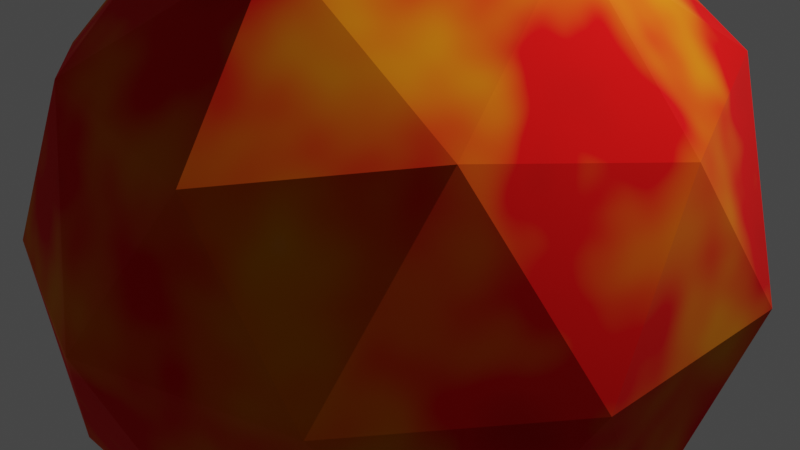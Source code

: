 # Source: otherplanet.blend  (saved by Blender 3.1.7; exported with 4.5.12 LTS)
import bpy
from mathutils import Matrix  # noqa: F401  (used for matrix-valued properties, if any)

bpy.ops.wm.read_factory_settings(use_empty=True)
scene = bpy.context.scene
scene.name = 'Scene'

# ---- collections
col_collection = bpy.data.collections.new('Collection'); scene.collection.children.link(col_collection)

# ---- materials (node trees are filled in below, after node groups)
mat_material_001 = bpy.data.materials.new('Material.001')
mat_material_001.use_transparent_shadow = False
mat_material_002 = bpy.data.materials.new('Material.002')
mat_material_002.use_transparent_shadow = False

# ---- material node trees
mat_material_001.use_nodes = True; mat_material_001.node_tree.nodes.clear()
_N = mat_material_001.node_tree.nodes; _L = mat_material_001.node_tree.links
n0 = _N.new('ShaderNodeOutputMaterial'); n0.name = 'Material Output'; n0.location = (300, 300)
n1 = _N.new('ShaderNodeMix'); n1.name = 'Mix'; n1.location = (-275, 182)
n1.width = 122
n1.data_type = 'RGBA'
n1.blend_type = 'LINEAR_LIGHT'
n1.clamp_result = True
n1.inputs[0].default_value = 0.8529
n1.inputs[7].default_value = (0.8657, 0.2456, 0.06067, 1.0)
n2 = _N.new('ShaderNodeBsdfPrincipled'); n2.name = 'Principled BSDF'; n2.location = (42, 300)
n2.distribution = 'GGX'
n2.subsurface_method = 'RANDOM_WALK_SKIN'
n2.inputs[1].default_value = 0.5318
n2.inputs[2].default_value = 1.0
n2.inputs[3].default_value = 1.45
n2.inputs[11].default_value = 1.565
n2.inputs[24].default_value = 0.009091
n2.inputs[27].default_value = (0.0, 0.0, 0.0, 1.0)
n2.inputs[28].default_value = 1.0
n3 = _N.new('ShaderNodeTexNoise'); n3.name = 'Noise Texture'; n3.location = (-627, 148)
_L.new(n2.outputs[0], n0.inputs[0])
_L.new(n1.outputs[2], n2.inputs[0])
_L.new(n3.outputs[0], n1.inputs[6])
n0.is_active_output = True
mat_material_002.use_nodes = True; mat_material_002.node_tree.nodes.clear()
_N = mat_material_002.node_tree.nodes; _L = mat_material_002.node_tree.links
n0 = _N.new('ShaderNodeBsdfPrincipled'); n0.name = 'Principled BSDF'; n0.location = (10, 300)
n0.distribution = 'GGX'
n0.subsurface_method = 'RANDOM_WALK_SKIN'
n0.inputs[0].default_value = (0.3607, 0.8, 0.1952, 1.0)
n0.inputs[3].default_value = 1.45
n0.inputs[27].default_value = (0.0, 0.0, 0.0, 1.0)
n0.inputs[28].default_value = 1.0
n1 = _N.new('ShaderNodeOutputMaterial'); n1.name = 'Material Output'; n1.location = (300, 300)
_L.new(n0.outputs[0], n1.inputs[0])
n1.is_active_output = True

# ---- world
world_world = bpy.data.worlds.new('World'); scene.world = world_world
world_world.use_nodes = True; world_world.node_tree.nodes.clear()
_N = world_world.node_tree.nodes; _L = world_world.node_tree.links
n0 = _N.new('ShaderNodeOutputWorld'); n0.name = 'World Output'; n0.location = (300, 300)
n1 = _N.new('ShaderNodeBackground'); n1.name = 'Background'; n1.location = (10, 300)
n1.inputs[0].default_value = (0.05088, 0.05088, 0.05088, 1.0)
_L.new(n1.outputs[0], n0.inputs[0])
n0.is_active_output = True
world_world.color = (0.05088, 0.05088, 0.05088)
world_world.use_sun_shadow = False
world_world.sun_shadow_jitter_overblur = 0.0

# ---- cameras
cam_camera = bpy.data.cameras.new('Camera')
cam_camera.clip_end = 100.0
cam_camera.ortho_scale = 7.314

# ---- lights
light_light = bpy.data.lights.new('Light', 'POINT')
light_light.transmission_factor = 0.0
light_light.energy = 1000.0
light_light.shadow_soft_size = 0.1
light_light.shadow_maximum_resolution = 0.006
light_light.use_absolute_resolution = True

# ---- meshes
me_icosphere = bpy.data.meshes.new('Icosphere')
me_icosphere.from_pydata([(0.0, 0.0, -1.0), (0.7236, -0.5257, -0.4472), (-0.2764, -0.8506, -0.4472), (-0.8944, 0.0, -0.4472), (-0.2764, 0.8506, -0.4472), (0.7236, 0.5257, -0.4472), (0.2764, -0.8506, 0.4472), (-0.7236, -0.5257, 0.4472), (-0.7236, 0.5257, 0.4472), (0.2764, 0.8506, 0.4472), (0.8944, 0.0, 0.4472), (0.0, 0.0, 1.0), (-0.1625, -0.5, -0.8507), (0.4253, -0.309, -0.8507), (0.2629, -0.809, -0.5257), (0.8506, 0.0, -0.5257), (0.4253, 0.309, -0.8507), (-0.5257, 0.0, -0.8507), (-0.6882, -0.5, -0.5257), (-0.1625, 0.5, -0.8507), (-0.6882, 0.5, -0.5257), (0.2629, 0.809, -0.5257), (0.9511, -0.309, 0.0), (0.9511, 0.309, 0.0), (0.0, -1.0, 0.0), (0.5878, -0.809, 0.0), (-0.9511, -0.309, 0.0), (-0.5878, -0.809, 0.0), (-0.5878, 0.809, 0.0), (-0.9511, 0.309, 0.0), (0.5878, 0.809, 0.0), (0.0, 1.0, 0.0), (0.6882, -0.5, 0.5257), (-0.2629, -0.809, 0.5257), (-0.8506, 0.0, 0.5257), (-0.2629, 0.809, 0.5257), (0.6882, 0.5, 0.5257), (0.1625, -0.5, 0.8507), (0.5257, 0.0, 0.8507), (-0.4253, -0.309, 0.8507), (-0.4253, 0.309, 0.8507), (0.1625, 0.5, 0.8507)], [], [(0, 13, 12), (1, 13, 15), (0, 12, 17), (0, 17, 19), (0, 19, 16), (1, 15, 22), (2, 14, 24), (3, 18, 26), (4, 20, 28), (5, 21, 30), (1, 22, 25), (2, 24, 27), (3, 26, 29), (4, 28, 31), (5, 30, 23), (6, 32, 37), (7, 33, 39), (8, 34, 40), (9, 35, 41), (10, 36, 38), (38, 41, 11), (38, 36, 41), (36, 9, 41), (41, 40, 11), (41, 35, 40), (35, 8, 40), (40, 39, 11), (40, 34, 39), (34, 7, 39), (39, 37, 11), (39, 33, 37), (33, 6, 37), (37, 38, 11), (37, 32, 38), (32, 10, 38), (23, 36, 10), (23, 30, 36), (30, 9, 36), (31, 35, 9), (31, 28, 35), (28, 8, 35), (29, 34, 8), (29, 26, 34), (26, 7, 34), (27, 33, 7), (27, 24, 33), (24, 6, 33), (25, 32, 6), (25, 22, 32), (22, 10, 32), (30, 31, 9), (30, 21, 31), (21, 4, 31), (28, 29, 8), (28, 20, 29), (20, 3, 29), (26, 27, 7), (26, 18, 27), (18, 2, 27), (24, 25, 6), (24, 14, 25), (14, 1, 25), (22, 23, 10), (22, 15, 23), (15, 5, 23), (16, 21, 5), (16, 19, 21), (19, 4, 21), (19, 20, 4), (19, 17, 20), (17, 3, 20), (17, 18, 3), (17, 12, 18), (12, 2, 18), (15, 16, 5), (15, 13, 16), (13, 0, 16), (12, 14, 2), (12, 13, 14), (13, 1, 14)])
_uv = me_icosphere.uv_layers.new(name='UVMap')
_uv.uv.foreach_set('vector', [0.1818, 0.0, 0.2273, 0.07873, 0.1364, 0.07873, 0.2727, 0.1575, 0.3182, 0.07873, 0.3636, 0.1575, 0.9091, 0.0, 0.9545, 0.07873, 0.8636, 0.07873, 0.7273, 0.0, 0.7727, 0.07873, 0.6818, 0.07873, 0.5455, 0.0, 0.5909, 0.07873, 0.5, 0.07873, 0.2727, 0.1575, 0.3636, 0.1575, 0.3182, 0.2362, 0.09091, 0.1575, 0.1818, 0.1575, 0.1364, 0.2362, 0.8182, 0.1575, 0.9091, 0.1575, 0.8636, 0.2362, 0.6364, 0.1575, 0.7273, 0.1575, 0.6818, 0.2362, 0.4545, 0.1575, 0.5455, 0.1575, 0.5, 0.2362, 0.2727, 0.1575, 0.3182, 0.2362, 0.2273, 0.2362, 0.09091, 0.1575, 0.1364, 0.2362, 0.04546, 0.2362, 0.8182, 0.1575, 0.8636, 0.2362, 0.7727, 0.2362, 0.6364, 0.1575, 0.6818, 0.2362, 0.5909, 0.2362, 0.4545, 0.1575, 0.5, 0.2362, 0.4091, 0.2362, 0.1818, 0.3149, 0.2727, 0.3149, 0.2273, 0.3937, 0.0, 0.3149, 0.09091, 0.3149, 0.04546, 0.3937, 0.7273, 0.3149, 0.8182, 0.3149, 0.7727, 0.3937, 0.5455, 0.3149, 0.6364, 0.3149, 0.5909, 0.3937, 0.3636, 0.3149, 0.4545, 0.3149, 0.4091, 0.3937, 0.4091, 0.3937, 0.5, 0.3937, 0.4545, 0.4724, 0.4091, 0.3937, 0.4545, 0.3149, 0.5, 0.3937, 0.4545, 0.3149, 0.5455, 0.3149, 0.5, 0.3937, 0.5909, 0.3937, 0.6818, 0.3937, 0.6364, 0.4724, 0.5909, 0.3937, 0.6364, 0.3149, 0.6818, 0.3937, 0.6364, 0.3149, 0.7273, 0.3149, 0.6818, 0.3937, 0.7727, 0.3937, 0.8636, 0.3937, 0.8182, 0.4724, 0.7727, 0.3937, 0.8182, 0.3149, 0.8636, 0.3937, 0.8182, 0.3149, 0.9091, 0.3149, 0.8636, 0.3937, 0.04546, 0.3937, 0.1364, 0.3937, 0.09091, 0.4724, 0.04546, 0.3937, 0.09091, 0.3149, 0.1364, 0.3937, 0.09091, 0.3149, 0.1818, 0.3149, 0.1364, 0.3937, 0.2273, 0.3937, 0.3182, 0.3937, 0.2727, 0.4724, 0.2273, 0.3937, 0.2727, 0.3149, 0.3182, 0.3937, 0.2727, 0.3149, 0.3636, 0.3149, 0.3182, 0.3937, 0.4091, 0.2362, 0.4545, 0.3149, 0.3636, 0.3149, 0.4091, 0.2362, 0.5, 0.2362, 0.4545, 0.3149, 0.5, 0.2362, 0.5455, 0.3149, 0.4545, 0.3149, 0.5909, 0.2362, 0.6364, 0.3149, 0.5455, 0.3149, 0.5909, 0.2362, 0.6818, 0.2362, 0.6364, 0.3149, 0.6818, 0.2362, 0.7273, 0.3149, 0.6364, 0.3149, 0.7727, 0.2362, 0.8182, 0.3149, 0.7273, 0.3149, 0.7727, 0.2362, 0.8636, 0.2362, 0.8182, 0.3149, 0.8636, 0.2362, 0.9091, 0.3149, 0.8182, 0.3149, 0.04546, 0.2362, 0.09091, 0.3149, 0.0, 0.3149, 0.04546, 0.2362, 0.1364, 0.2362, 0.09091, 0.3149, 0.1364, 0.2362, 0.1818, 0.3149, 0.09091, 0.3149, 0.2273, 0.2362, 0.2727, 0.3149, 0.1818, 0.3149, 0.2273, 0.2362, 0.3182, 0.2362, 0.2727, 0.3149, 0.3182, 0.2362, 0.3636, 0.3149, 0.2727, 0.3149, 0.5, 0.2362, 0.5909, 0.2362, 0.5455, 0.3149, 0.5, 0.2362, 0.5455, 0.1575, 0.5909, 0.2362, 0.5455, 0.1575, 0.6364, 0.1575, 0.5909, 0.2362, 0.6818, 0.2362, 0.7727, 0.2362, 0.7273, 0.3149, 0.6818, 0.2362, 0.7273, 0.1575, 0.7727, 0.2362, 0.7273, 0.1575, 0.8182, 0.1575, 0.7727, 0.2362, 0.8636, 0.2362, 0.9545, 0.2362, 0.9091, 0.3149, 0.8636, 0.2362, 0.9091, 0.1575, 0.9545, 0.2362, 0.9091, 0.1575, 1.0, 0.1575, 0.9545, 0.2362, 0.1364, 0.2362, 0.2273, 0.2362, 0.1818, 0.3149, 0.1364, 0.2362, 0.1818, 0.1575, 0.2273, 0.2362, 0.1818, 0.1575, 0.2727, 0.1575, 0.2273, 0.2362, 0.3182, 0.2362, 0.4091, 0.2362, 0.3636, 0.3149, 0.3182, 0.2362, 0.3636, 0.1575, 0.4091, 0.2362, 0.3636, 0.1575, 0.4545, 0.1575, 0.4091, 0.2362, 0.5, 0.07873, 0.5455, 0.1575, 0.4545, 0.1575, 0.5, 0.07873, 0.5909, 0.07873, 0.5455, 0.1575, 0.5909, 0.07873, 0.6364, 0.1575, 0.5455, 0.1575, 0.6818, 0.07873, 0.7273, 0.1575, 0.6364, 0.1575, 0.6818, 0.07873, 0.7727, 0.07873, 0.7273, 0.1575, 0.7727, 0.07873, 0.8182, 0.1575, 0.7273, 0.1575, 0.8636, 0.07873, 0.9091, 0.1575, 0.8182, 0.1575, 0.8636, 0.07873, 0.9545, 0.07873, 0.9091, 0.1575, 0.9545, 0.07873, 1.0, 0.1575, 0.9091, 0.1575, 0.3636, 0.1575, 0.4091, 0.07873, 0.4545, 0.1575, 0.3636, 0.1575, 0.3182, 0.07873, 0.4091, 0.07873, 0.3182, 0.07873, 0.3636, 0.0, 0.4091, 0.07873, 0.1364, 0.07873, 0.1818, 0.1575, 0.09091, 0.1575, 0.1364, 0.07873, 0.2273, 0.07873, 0.1818, 0.1575, 0.2273, 0.07873, 0.2727, 0.1575, 0.1818, 0.1575])
me_icosphere.materials.append(mat_material_001)
me_icosphere.materials.append(mat_material_002)
me_icosphere.use_remesh_fix_poles = True
me_icosphere.use_remesh_preserve_attributes = False
me_icosphere.update()

# ---- objects
ob_light = bpy.data.objects.new('Light', light_light)
ob_camera = bpy.data.objects.new('Camera', cam_camera)
ob_icosphere = bpy.data.objects.new('Icosphere', me_icosphere)

# ---- transforms, parenting, visibility, modifiers, constraints
ob_light.location = (4.076, 1.005, 5.904)
ob_light.rotation_euler = (0.6503, 0.05522, 1.866)
ob_light.lock_rotations_4d = False
ob_light.empty_display_type = 'ARROWS'
ob_light.color = (0.0, 0.0, 0.0, 0.0)
ob_light.lineart.crease_threshold = 0.0
ob_camera.location = (7.359, -6.926, 4.958)
ob_camera.rotation_euler = (1.109, 0.0, 0.8149)
ob_camera.lock_rotations_4d = False
ob_camera.empty_display_type = 'ARROWS'
ob_camera.color = (0.0, 0.0, 0.0, 0.0)
ob_camera.display_type = 'WIRE'
ob_camera.lineart.crease_threshold = 0.0
ob_icosphere.location = (0.0, 0.0, 0.0)
ob_icosphere.scale = (3.701, 3.701, 3.701)

# ---- collection membership
col_collection.objects.link(ob_light)
col_collection.objects.link(ob_camera)
col_collection.objects.link(ob_icosphere)

# ---- scene / render settings (as saved in the file)
scene.camera = ob_camera
scene.frame_start = 1; scene.frame_end = 250; scene.frame_set(1)
scene.render.engine = 'BLENDER_EEVEE_NEXT'
scene.cycles.sampling_pattern = 'TABULATED_SOBOL'
scene.cycles.use_light_tree = False
scene.view_settings.view_transform = 'Filmic'
bpy.context.view_layer.update()
